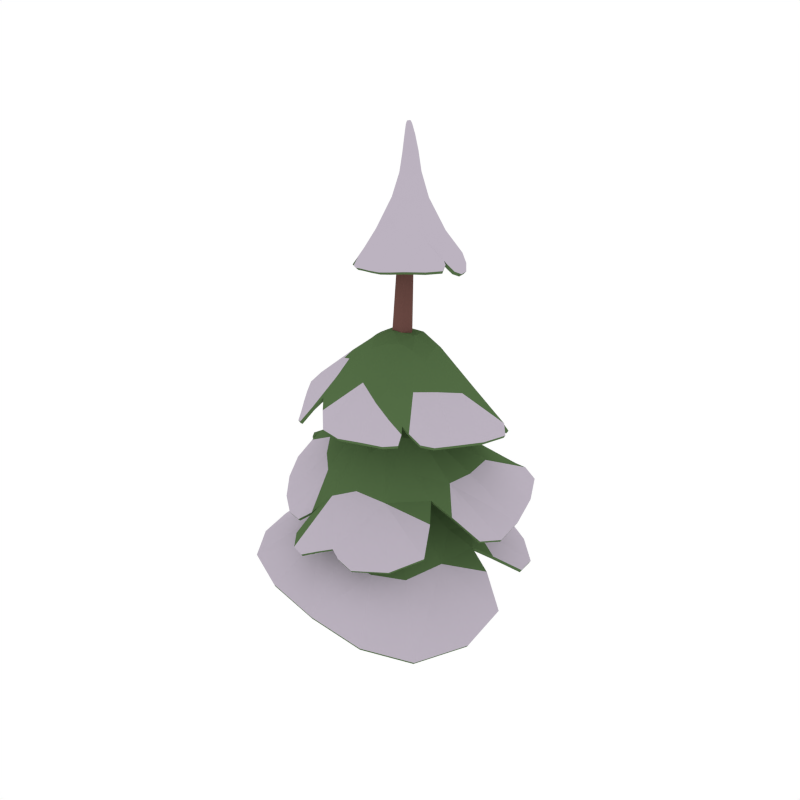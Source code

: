 # Source: PineTree_Snow_2.blend  (saved by Blender 2.79.0; exported with 4.5.12 LTS)
import bpy
from mathutils import Matrix  # noqa: F401  (used for matrix-valued properties, if any)

bpy.ops.wm.read_factory_settings(use_empty=True)
scene = bpy.context.scene
scene.name = 'Scene'

# ---- collections
col_collection_1 = bpy.data.collections.new('Collection 1'); scene.collection.children.link(col_collection_1)

# ---- materials (node trees are filled in below, after node groups)
mat_wood = bpy.data.materials.new('Wood')
mat_wood.alpha_threshold = 0.0
mat_wood.diffuse_color = (0.1529, 0.07036, 0.05951, 1.0)
mat_wood.roughness = 0.5
mat_green = bpy.data.materials.new('Green')
mat_green.alpha_threshold = 0.0
mat_green.diffuse_color = (0.08744, 0.1523, 0.05986, 1.0)
mat_green.roughness = 0.5
mat_snow = bpy.data.materials.new('Snow')
mat_snow.alpha_threshold = 0.0
mat_snow.diffuse_color = (0.5029, 0.4508, 0.5271, 1.0)
mat_snow.roughness = 0.5

# ---- material node trees

# ---- world
world_world = bpy.data.worlds.new('World'); scene.world = world_world
world_world.color = (1.0, 1.0, 1.0)
world_world.use_sun_shadow = False
world_world.sun_shadow_jitter_overblur = 0.0
world_world.cycles.sampling_method = 'NONE'
world_world.cycles.sample_map_resolution = 256

# ---- meshes
me_cylinder_079 = bpy.data.meshes.new('Cylinder.079')
me_cylinder_079.from_pydata([(-0.1987, 0.0005223, -0.01642), (-0.09858, 0.207, -0.01642), (0.1291, 0.2258, -0.01642), (0.2571, 0.03827, -0.01642), (0.158, -0.1681, -0.01642), (-0.06937, -0.1869, -0.01642), (-0.1898, -0.02885, 0.8169), (-0.06423, -0.03033, 1.332), (-0.1347, -0.005009, 1.887), (-0.17, 0.1632, 3.105), (-0.152, 0.206, 3.112), (-0.1028, 0.07218, 1.899), (-0.02772, 0.05821, 1.345), (-0.1421, 0.07919, 0.8341), (-0.1068, 0.2114, 3.123), (-0.02131, 0.08184, 1.918), (0.06611, 0.0693, 1.365), (-0.01986, 0.08934, 0.8311), (-0.07942, 0.1739, 3.127), (0.0286, 0.01448, 1.924), (0.1234, -0.008149, 1.373), (0.04969, -0.01128, 0.8337), (-0.09721, 0.1311, 3.119), (-0.003118, -0.06271, 1.912), (0.08693, -0.09669, 1.36), (-0.0023, -0.12, 0.826), (-0.1423, 0.1257, 3.108), (-0.08451, -0.0724, 1.892), (-0.006903, -0.1078, 1.339), (-0.1216, -0.1275, 0.8172), (-0.08565, 0.1255, 0.4869), (0.05934, 0.1375, 0.4861), (0.141, 0.01813, 0.4868), (0.07821, -0.1127, 0.4849), (-0.06586, -0.1241, 0.4827), (-0.1479, -0.005241, 0.4826), (-0.1605, 0.02258, 1.18), (0.1969, -0.5832, 0.8548), (-0.2461, -0.5958, 0.9426), (0.0552, 0.5874, 0.8433), (0.03382, 0.03868, 1.18), (0.05181, -0.1787, 1.183), (0.4626, -0.1943, 0.8464), (-0.6034, 0.1438, 0.8567), (-0.1515, -0.1801, 1.183), (0.3953, 0.2546, 0.8783), (-0.2916, 0.5542, 0.8135), (-0.5857, -0.2674, 0.9217), (-0.4674, -0.3627, 1.854), (0.01463, 0.1572, 2.237), (-0.3917, -0.1484, 2.042), (-0.4075, 0.097, 2.05), (0.4227, 0.03166, 1.98), (0.05034, 0.03186, 2.262), (-0.08344, -0.02333, 2.276), (0.0416, 0.4099, 1.916), (-0.1197, 0.1264, 2.246), (0.2598, -0.246, 2.041), (0.3563, 0.2499, 1.912), (-0.2315, 0.3574, 1.981), (-0.3032, -0.3136, 2.001), (-0.05765, -0.3447, 2.044), (-0.1377, 0.034, 2.265), (0.2398, -0.451, 1.928), (-0.009874, 0.08019, 1.734), (-0.2602, -0.4684, 1.404), (0.4261, 0.306, 1.385), (0.09561, -0.04532, 1.715), (-0.0252, -0.1794, 1.726), (-0.2306, 0.4195, 1.411), (-0.144, -0.02613, 1.748), (0.4361, -0.09198, 1.396), (0.1977, 0.4911, 1.37), (-0.4863, 0.1193, 1.462), (-0.1273, -0.5767, 1.311), (0.1979, -0.4465, 1.325), (-0.1159, -0.142, 1.74), (-0.1278, 0.2517, 3.239), (-0.3216, 0.1843, 2.874), (-0.2588, 0.3035, 2.906), (0.1142, 0.02706, 2.909), (-0.05924, 0.2018, 3.237), (-0.08055, 0.2372, 3.24), (0.05232, 0.3175, 2.872), (-0.1081, 0.1323, 3.228), (-0.05111, -0.04144, 2.947), (0.1526, 0.1494, 2.881), (-0.09557, 0.3734, 2.886), (-0.33, 0.07773, 2.826), (-0.2371, -0.006302, 2.884), (-0.06931, 0.1581, 3.233), (-0.116, -0.1469, 2.824), (-0.1144, 0.1552, 3.446), (-0.1502, 0.1999, 3.463), (-0.1425, 0.1589, 3.446), (-0.1575, 0.1706, 3.451), (-0.1289, 0.2099, 3.467), (-0.1733, 0.2336, 3.235), (-0.1936, 0.1722, 3.228), (-0.1651, 0.1447, 3.227), (-0.193, 0.201, 3.231), (-0.1049, 0.1655, 3.548), (-0.1082, 0.1513, 3.547), (-0.1241, 0.1531, 3.546), (-0.1195, 0.1697, 3.547), (-0.1262, 0.1617, 3.546), (-0.1054, 0.2049, 3.466), (-0.09662, 0.1686, 3.451), (-0.1584, 0.184, 3.456), (-0.09356, 0.1893, 3.46), (-0.4601, -0.2327, 1.473), (0.3492, -0.8699, 0.5246), (0.6495, 0.5841, 0.5315), (-0.5123, 0.8551, 0.4863), (-0.8599, -0.4979, 0.6888), (0.08446, -0.3387, 1.102), (0.1772, 0.09472, 1.105), (-0.1888, 0.2044, 1.088), (-0.3071, -0.1911, 1.118), (-0.4633, 0.375, 0.8227), (0.2724, 0.43, 0.8661), (0.3714, -0.4471, 0.817), (-0.4443, -0.4811, 0.9456), (-0.3587, -0.9066, 0.7006), (0.1944, 0.9202, 0.5609), (-0.1661, -0.3364, 1.124), (0.02653, 0.2257, 1.095), (-0.02199, -0.6251, 0.9125), (-0.1127, 0.5265, 0.8931), (-0.05354, -0.1905, 1.183), (0.7966, -0.3394, 0.4487), (-0.9011, 0.3609, 0.5289), (0.209, -0.1711, 1.099), (-0.3154, 0.04692, 1.099), (-0.06776, 0.03258, 1.18), (0.05094, -0.06546, 1.182), (0.3585, 0.008215, 0.9686), (-0.5463, -0.05565, 0.9563), (-0.1627, -0.07697, 1.182), (0.6543, 0.04312, 0.7417), (0.5797, 0.2206, 0.7336), (-0.1393, 0.9571, 0.6476), (-0.2075, 0.9123, 0.6341), (-0.8899, -0.003956, 0.7408), (-0.852, -0.1003, 0.7544), (-0.5047, -0.417, 1.795), (-0.42, -0.5575, 1.745), (0.5299, -0.3771, 1.809), (0.5319, 0.3789, 1.612), (-0.4187, 0.4702, 1.763), (-0.1736, -0.1091, 2.21), (0.1109, -0.07208, 2.214), (0.1333, 0.1835, 2.154), (-0.1464, 0.2163, 2.173), (0.2144, 0.3416, 1.901), (0.3493, -0.1314, 2.026), (-0.1946, -0.2872, 2.077), (-0.3564, 0.2418, 2.024), (-0.6276, 0.09231, 1.848), (0.6655, -0.06398, 1.763), (-0.2255, 0.1067, 2.2), (0.1751, 0.04621, 2.188), (-0.4107, -0.04407, 2.057), (0.3601, 0.1422, 2.0), (-0.1253, 0.07108, 2.257), (-0.01307, -0.6305, 1.788), (0.1513, 0.5788, 1.608), (-0.06691, -0.1297, 2.223), (0.0117, 0.2486, 2.151), (0.03322, 0.09768, 2.249), (-0.01477, 0.003662, 2.269), (0.07497, -0.2269, 2.127), (-0.08523, 0.3637, 2.008), (-0.0522, 0.1464, 2.24), (0.114, -0.4218, 1.988), (0.3428, -0.4561, 1.867), (0.6466, 0.1736, 1.788), (0.6079, 0.2105, 1.769), (-0.09293, 0.5603, 1.789), (-0.1525, 0.5255, 1.807), (-0.3314, -0.5175, 1.851), (-0.2261, -0.02293, 2.212), (-0.2465, -0.513, 1.856), (-0.5953, -0.2553, 1.848), (-0.4512, -0.2766, 1.923), (-0.1071, 0.017, 2.268), (-0.3142, -0.1845, 2.073), (-0.4049, -0.3558, 1.898), (0.2969, -0.5781, 1.82), (-0.2227, -0.8402, 1.019), (0.7919, -0.01122, 1.08), (0.2154, 0.8187, 1.064), (-0.7704, 0.1603, 1.218), (-0.08324, -0.3125, 1.625), (0.2079, -0.09236, 1.63), (0.07761, 0.204, 1.639), (-0.2451, 0.04791, 1.68), (-0.008196, 0.4805, 1.385), (0.4669, 0.08039, 1.399), (0.01365, -0.5032, 1.366), (-0.7437, -0.09509, 1.349), (-0.6361, -0.4539, 1.204), (0.6963, 0.4571, 1.117), (-0.2545, -0.1098, 1.682), (0.2061, 0.07578, 1.63), (-0.3548, -0.3785, 1.451), (0.2924, 0.3647, 1.436), (-0.1214, -0.09277, 1.742), (0.3994, -0.6487, 1.0), (-0.3092, 0.7275, 1.098), (0.05543, -0.2708, 1.621), (-0.09061, 0.1924, 1.658), (0.04206, 0.02143, 1.725), (0.03751, -0.1121, 1.72), (0.2597, -0.2326, 1.46), (-0.3159, 0.2561, 1.499), (-0.07898, 0.03251, 1.741), (0.4801, -0.3444, 1.233), (0.5338, -0.1905, 1.23), (0.5073, 0.6672, 1.196), (0.439, 0.678, 1.185), (-0.5094, 0.4863, 1.271), (-0.5401, 0.4039, 1.28), (-0.05688, -0.8026, 1.037), (-0.1739, -0.2498, 1.658), (0.0891, -0.7664, 1.024), (-0.4002, -0.6929, 1.135), (-0.2401, -0.6531, 1.178), (-0.07274, -0.1454, 1.734), (-0.1725, -0.4589, 1.429), (-0.2349, -0.6807, 1.164), (-0.4261, 0.004441, 2.634), (0.03821, -0.2, 2.742), (0.2986, 0.1602, 2.69), (-0.1302, 0.4838, 2.714), (-0.2331, 0.1412, 3.063), (-0.08872, 0.07167, 3.1), (0.008613, 0.1816, 3.082), (-0.1126, 0.286, 3.077), (0.1142, 0.2344, 2.878), (0.02787, -0.02435, 2.932), (-0.2863, 0.0545, 2.88), (-0.1909, 0.3562, 2.902), (-0.3441, 0.3686, 2.72), (0.219, -0.08766, 2.753), (-0.1948, 0.2535, 3.081), (-0.01173, 0.1112, 3.091), (-0.3017, 0.2385, 2.897), (0.1152, 0.09711, 2.928), (-0.06476, 0.2206, 3.239), (-0.2866, -0.1393, 2.678), (0.18, 0.3666, 2.675), (-0.1856, 0.09388, 3.081), (-0.03407, 0.257, 3.076), (-0.1028, 0.2487, 3.24), (-0.1365, 0.1344, 3.227), (-0.1397, 0.01162, 2.991), (-0.02832, 0.3327, 2.917), (-0.08423, 0.1398, 3.23), (-0.167, -0.09384, 2.864), (-0.08417, -0.1024, 2.88), (0.2766, 0.02864, 2.781), (0.271, 0.05752, 2.771), (0.04482, 0.4289, 2.757), (0.005431, 0.4302, 2.76), (-0.3992, -0.01481, 2.665), (-0.2294, 0.1944, 3.074), (-0.3835, -0.02639, 2.671), (-0.4295, 0.1967, 2.699), (-0.3894, 0.1401, 2.732), (-0.06157, 0.181, 3.235), (-0.3003, 0.1432, 2.895), (-0.3863, 0.09052, 2.714), (-0.1059, -0.2188, 2.724), (-0.1791, 0.1791, 3.348), (-0.1148, 0.1552, 3.341), (-0.08271, 0.2058, 3.359), (-0.1351, 0.2374, 3.37), (-0.1675, 0.2228, 3.364), (-0.08784, 0.1749, 3.348), (-0.1282, 0.1551, 3.445), (-0.157, 0.1613, 3.342), (-0.1, 0.2295, 3.368), (-0.1579, 0.177, 3.453), (-0.1535, 0.1646, 3.448), (-0.1167, 0.2094, 3.467), (-0.1801, 0.1992, 3.355), (-0.1406, 0.2066, 3.466), (-0.1523, 0.2466, 3.237), (-0.1879, 0.217, 3.233), (-0.1866, 0.1587, 3.227), (-0.1933, 0.1859, 3.229), (-0.1366, 0.1581, 3.522), (-0.1108, 0.1485, 3.522), (-0.09865, 0.17, 3.526), (-0.12, 0.1828, 3.527), (-0.1311, 0.1779, 3.525), (-0.1015, 0.1554, 3.524), (-0.123, 0.1646, 3.546), (-0.1291, 0.1515, 3.521), (-0.1044, 0.1786, 3.528), (-0.1063, 0.1587, 3.548), (-0.116, 0.1521, 3.547), (-0.1119, 0.168, 3.548), (-0.1373, 0.1675, 3.523), (-0.1242, 0.1584, 3.546), (-0.1566, 0.1916, 3.459), (-0.1031, 0.1595, 3.448), (-0.09702, 0.1978, 3.463), (-0.09382, 0.1795, 3.456), (0.2163, -0.3362, 2.011), (0.3732, -0.424, 1.869), (-0.4442, -0.05091, 1.536), (-0.6927, -0.168, 1.34), (0.6278, -0.6754, 0.4344), (0.4797, 0.7491, 0.555), (-0.6712, -0.7608, 0.7144), (-0.7231, 0.6569, 0.4745), (-0.2986, -0.3324, 1.078), (0.2165, -0.3191, 1.021), (0.1578, 0.2357, 1.04), (-0.3128, 0.1983, 1.021), (0.005523, -0.9411, 0.6398), (-0.06049, 1.016, 0.5811), (-0.04364, -0.3585, 1.117), (-0.08409, 0.2082, 1.108), (0.8181, -0.04044, 0.5552), (-0.9791, 0.0973, 0.6256), (0.1845, -0.04003, 1.128), (-0.3088, -0.07039, 1.125), (-0.05912, -0.07535, 1.182), (0.5074, 0.07541, 0.8529), (0.6881, 0.4122, 0.5658), (-0.1517, 0.8774, 0.689), (-0.3225, 0.9441, 0.5456), (-0.9213, -0.2378, 0.6825), (-0.7941, -0.03808, 0.8065), (-0.3797, -0.5798, 1.761), (0.5954, -0.2653, 1.8), (-0.5704, 0.3177, 1.815), (0.3724, 0.4903, 1.58), (-0.2394, 0.1865, 2.145), (-0.144, -0.158, 2.191), (0.2009, -0.04961, 2.158), (0.1139, 0.2531, 2.085), (-0.6245, -0.1255, 1.86), (0.6969, 0.1185, 1.743), (-0.2324, 0.03205, 2.21), (0.1491, 0.1186, 2.184), (0.1649, -0.626, 1.823), (-0.0357, 0.6126, 1.682), (0.01847, -0.08816, 2.24), (-0.06606, 0.2338, 2.176), (-0.04674, 0.0724, 2.255), (0.131, -0.322, 2.054), (0.363, -0.5127, 1.822), (0.5913, 0.1785, 1.822), (0.6152, 0.2753, 1.682), (-0.2527, 0.542, 1.743), (-0.104, 0.5039, 1.855), (-0.2839, -0.464, 1.915), (-0.1719, -0.5924, 1.779), (-0.1903, -0.05217, 2.223), (-0.5516, -0.3386, 1.822), (-0.391, -0.2714, 1.964), (-0.4592, -0.4901, 1.768), (-0.1481, -0.8538, 1.001), (0.7786, 0.1881, 1.105), (-0.815, -0.04109, 1.267), (-0.02948, 0.814, 1.054), (-0.2983, -0.03465, 1.656), (-0.01134, -0.3493, 1.565), (0.2851, 0.009621, 1.571), (-0.004673, 0.2797, 1.579), (-0.5096, -0.6102, 1.174), (0.5906, 0.6615, 1.14), (-0.2144, -0.1948, 1.673), (0.1378, 0.1365, 1.649), (0.5514, -0.4901, 1.085), (-0.5078, 0.6035, 1.176), (0.123, -0.1759, 1.65), (-0.1617, 0.1235, 1.685), (-0.03419, -0.04982, 1.732), (0.402, -0.2364, 1.322), (0.7167, -0.1383, 1.102), (0.4542, 0.623, 1.23), (0.385, 0.7655, 1.113), (-0.6615, 0.3587, 1.218), (-0.4686, 0.4088, 1.324), (0.02935, -0.7517, 1.066), (0.1899, -0.7607, 0.9794), (-0.123, -0.262, 1.659), (-0.3098, -0.7059, 1.124), (-0.2091, -0.6171, 1.218), (-0.259, -0.7772, 1.078), (-0.4193, -0.02073, 2.635), (0.1191, -0.1627, 2.753), (-0.2494, 0.4571, 2.721), (0.2597, 0.2599, 2.669), (-0.1585, 0.2778, 3.08), (-0.2165, 0.1228, 3.078), (-0.04736, 0.08196, 3.097), (-0.005177, 0.2203, 3.079), (-0.4067, 0.2658, 2.712), (0.2881, -0.0116, 2.756), (-0.2192, 0.2225, 3.079), (-0.00364, 0.1495, 3.095), (-0.1874, -0.1991, 2.712), (0.09621, 0.4373, 2.705), (-0.1362, 0.08787, 3.11), (-0.07365, 0.2721, 3.086), (-0.1367, 0.1629, 3.522), (-0.1288, -0.06044, 2.921), (-0.03352, -0.2139, 2.729), (0.2493, 0.04703, 2.796), (0.301, 0.08647, 2.728), (-0.03057, 0.4682, 2.719), (0.01737, 0.4052, 2.788), (-0.3819, -0.006966, 2.689), (-0.3649, -0.07114, 2.654), (-0.2249, 0.1702, 3.08), (-0.421, 0.1564, 2.699), (-0.3671, 0.1256, 2.752), (-0.4162, 0.04632, 2.661), (-0.1796, 0.1887, 3.351), (-0.1733, 0.1701, 3.345), (-0.1356, 0.1554, 3.34), (-0.09778, 0.1615, 3.343), (-0.08335, 0.1912, 3.354), (-0.08768, 0.2186, 3.364), (-0.1168, 0.2364, 3.37), (-0.1528, 0.2327, 3.368), (-0.1772, 0.2106, 3.359), (-0.1392, 0.1571, 3.502), (-0.1199, 0.1489, 3.521), (-0.1047, 0.1532, 3.503), (-0.09934, 0.163, 3.525), (-0.09961, 0.1806, 3.511), (-0.1118, 0.1819, 3.528), (-0.1298, 0.1878, 3.511), (-0.1354, 0.1723, 3.524), (-0.1154, 0.1605, 3.547), (0.3188, -0.422, 1.901), (0.4591, -0.4223, 1.822), (-0.7177, -0.2858, 1.251), (-0.6663, -0.1035, 1.397), (-0.1565, 0.01855, 1.156), (0.1895, -0.5736, 0.8348), (-0.2441, -0.5863, 0.9206), (0.05191, 0.5781, 0.8212), (0.03089, 0.03446, 1.156), (0.04739, -0.1754, 1.159), (0.4509, -0.1904, 0.8265), (-0.5945, 0.1377, 0.8354), (-0.1484, -0.1774, 1.158), (0.3854, 0.2491, 0.8574), (-0.2848, 0.5457, 0.7921), (-0.5765, -0.265, 0.8995), (-0.4596, -0.3539, 1.834), (0.01095, 0.1486, 2.215), (-0.3823, -0.1426, 2.021), (-0.3963, 0.09342, 2.03), (0.4118, 0.03057, 1.959), (0.04494, 0.03125, 2.238), (-0.08143, -0.01996, 2.251), (0.03667, 0.3958, 1.899), (-0.1155, 0.1199, 2.222), (0.2523, -0.239, 2.019), (0.3482, 0.2379, 1.894), (-0.2264, 0.3445, 1.962), (-0.2946, -0.3055, 1.98), (-0.05694, -0.3336, 2.023), (-0.1329, 0.03326, 2.24), (0.2338, -0.4423, 1.907), (-0.01155, 0.07413, 1.71), (-0.2574, -0.4556, 1.385), (0.4164, 0.3013, 1.363), (0.08856, -0.04492, 1.691), (-0.02809, -0.172, 1.703), (-0.227, 0.4082, 1.39), (-0.1394, -0.02673, 1.723), (0.4243, -0.08643, 1.377), (0.196, 0.4799, 1.349), (-0.4767, 0.1137, 1.44), (-0.1258, -0.5637, 1.292), (0.1905, -0.4351, 1.306), (-0.114, -0.1368, 1.715), (-0.1272, 0.232, 3.234), (-0.3052, 0.1859, 2.859), (-0.2464, 0.2924, 2.892), (0.1036, 0.03374, 2.889), (-0.07789, 0.2002, 3.228), (-0.092, 0.2216, 3.233), (0.04204, 0.3054, 2.857), (-0.1096, 0.1507, 3.219), (-0.05232, -0.02775, 2.928), (0.1386, 0.1452, 2.864), (-0.09731, 0.3572, 2.871), (-0.3137, 0.08116, 2.812), (-0.226, 0.004884, 2.868), (-0.0851, 0.1674, 3.223), (-0.1131, -0.1327, 2.807), (-0.118, 0.1748, 3.447), (-0.1367, 0.1878, 3.452), (-0.1352, 0.1775, 3.447), (-0.1394, 0.1777, 3.445), (-0.1265, 0.192, 3.456), (-0.1601, 0.219, 3.23), (-0.1747, 0.1768, 3.222), (-0.1565, 0.1616, 3.219), (-0.1735, 0.1987, 3.226), (-0.1169, 0.1591, 3.53), (-0.1175, 0.1659, 3.535), (-0.1128, 0.1645, 3.531), (-0.1136, 0.1594, 3.526), (-0.1138, 0.1613, 3.526), (-0.116, 0.1894, 3.457), (-0.1146, 0.1774, 3.451), (-0.1394, 0.1839, 3.448), (-0.1132, 0.1868, 3.456), (-0.4507, -0.2263, 1.452), (0.3413, -0.8602, 0.505), (0.6397, 0.5779, 0.5108), (-0.5043, 0.8467, 0.4656), (-0.8507, -0.4949, 0.6667), (0.07839, -0.3309, 1.08), (0.1693, 0.08972, 1.082), (-0.1836, 0.1965, 1.065), (-0.2996, -0.1886, 1.094), (-0.455, 0.3671, 0.8019), (0.2654, 0.4218, 0.8448), (0.3608, -0.44, 0.7977), (-0.4378, -0.4748, 0.9232), (-0.3571, -0.8967, 0.6788), (0.1894, 0.9107, 0.5395), (-0.1634, -0.3292, 1.101), (0.02383, 0.2174, 1.072), (-0.02486, -0.6146, 0.8914), (-0.1105, 0.5176, 0.8706), (-0.05388, -0.1876, 1.158), (0.7847, -0.3341, 0.4296), (-0.8922, 0.3534, 0.5082), (0.1991, -0.1678, 1.078), (-0.3073, 0.04203, 1.077), (-0.06728, 0.02898, 1.155), (0.04756, -0.06607, 1.157), (0.3474, 0.006996, 0.9476), (-0.537, -0.05734, 0.934), (-0.1595, -0.0775, 1.157), (0.643, 0.04643, 0.7213), (0.5693, 0.2158, 0.7128), (-0.142, 0.9481, 0.6252), (-0.2007, 0.9041, 0.6127), (-0.8814, -0.01005, 0.7192), (-0.8424, -0.09878, 0.7323), (-0.4971, -0.4081, 1.774), (-0.4103, -0.5494, 1.726), (0.5215, -0.3707, 1.788), (0.5242, 0.3656, 1.596), (-0.4129, 0.4575, 1.745), (-0.1672, -0.1023, 2.188), (0.1038, -0.06722, 2.191), (0.1255, 0.1731, 2.135), (-0.1416, 0.2051, 2.153), (0.2074, 0.3279, 1.885), (0.339, -0.1283, 2.004), (-0.1904, -0.277, 2.056), (-0.3474, 0.2329, 2.004), (-0.6161, 0.0892, 1.828), (0.6542, -0.06317, 1.742), (-0.2164, 0.1017, 2.178), (0.1654, 0.04469, 2.166), (-0.3995, -0.04313, 2.036), (0.3504, 0.135, 1.979), (-0.1215, 0.06796, 2.232), (-0.011, -0.6188, 1.768), (0.1448, 0.5647, 1.592), (-0.06655, -0.1209, 2.2), (0.008, 0.2354, 2.133), (0.02929, 0.09314, 2.225), (-0.0164, 0.004348, 2.244), (0.07161, -0.2178, 2.105), (-0.08493, 0.3498, 1.99), (-0.05187, 0.1392, 2.217), (0.1121, -0.4118, 1.967), (0.3353, -0.4483, 1.846), (0.636, 0.1718, 1.767), (0.6002, 0.1983, 1.752), (-0.09792, 0.5466, 1.771), (-0.1485, 0.5121, 1.789), (-0.3222, -0.5095, 1.831), (-0.2176, -0.0203, 2.189), (-0.2448, -0.5009, 1.836), (-0.5859, -0.2494, 1.827), (-0.4432, -0.2682, 1.902), (-0.1041, 0.017, 2.243), (-0.3054, -0.1771, 2.052), (-0.3965, -0.3473, 1.878), (0.2912, -0.5693, 1.799), (-0.2214, -0.8276, 0.9991), (0.7801, -0.007316, 1.06), (0.2153, 0.8067, 1.043), (-0.7603, 0.1544, 1.198), (-0.08324, -0.3005, 1.605), (0.1972, -0.08825, 1.609), (0.0743, 0.1944, 1.617), (-0.2366, 0.04336, 1.658), (-0.007413, 0.4683, 1.365), (0.4551, 0.07985, 1.378), (0.009074, -0.4899, 1.348), (-0.734, -0.09968, 1.328), (-0.6271, -0.4457, 1.184), (0.6855, 0.4534, 1.096), (-0.2456, -0.1065, 1.66), (0.1967, 0.07239, 1.608), (-0.3475, -0.3687, 1.431), (0.2866, 0.3564, 1.414), (-0.1192, -0.0902, 1.717), (0.3931, -0.637, 0.9816), (-0.3067, 0.7155, 1.077), (0.04835, -0.2601, 1.602), (-0.08822, 0.182, 1.636), (0.0376, 0.01925, 1.7), (0.03256, -0.1087, 1.696), (0.2493, -0.2236, 1.442), (-0.3087, 0.2474, 1.478), (-0.07815, 0.02932, 1.716), (0.4722, -0.3348, 1.213), (0.5226, -0.1831, 1.212), (0.4987, 0.6617, 1.174), (0.4376, 0.6671, 1.164), (-0.5052, 0.4759, 1.25), (-0.531, 0.3974, 1.259), (-0.05929, -0.7893, 1.019), (-0.1697, -0.24, 1.636), (0.08325, -0.7537, 1.006), (-0.398, -0.6802, 1.116), (-0.2399, -0.6392, 1.16), (-0.07308, -0.1405, 1.709), (-0.1687, -0.4459, 1.411), (-0.229, -0.6691, 1.145), (-0.4102, 0.007264, 2.619), (0.03522, -0.1867, 2.723), (0.2852, 0.1541, 2.673), (-0.1305, 0.4682, 2.698), (-0.2153, 0.145, 3.053), (-0.08929, 0.08768, 3.085), (-0.007793, 0.1793, 3.068), (-0.1137, 0.2675, 3.067), (0.1007, 0.2259, 2.862), (0.02104, -0.01276, 2.913), (-0.2725, 0.06332, 2.866), (-0.1846, 0.341, 2.887), (-0.3318, 0.3584, 2.705), (0.2102, -0.079, 2.733), (-0.1819, 0.2401, 3.071), (-0.02501, 0.1191, 3.075), (-0.2861, 0.2325, 2.883), (0.102, 0.09809, 2.91), (-0.08123, 0.2109, 3.231), (-0.275, -0.1286, 2.663), (0.1683, 0.3567, 2.659), (-0.1758, 0.1082, 3.068), (-0.04508, 0.2426, 3.066), (-0.1086, 0.2299, 3.234), (-0.1324, 0.1527, 3.219), (-0.1342, 0.02503, 2.974), (-0.03438, 0.3176, 2.903), (-0.09387, 0.1552, 3.22), (-0.1595, -0.08124, 2.847), (-0.08351, -0.08878, 2.862), (0.2662, 0.03336, 2.761), (0.2578, 0.05388, 2.752), (0.03595, 0.417, 2.739), (0.001815, 0.415, 2.744), (-0.3846, -0.008699, 2.649), (-0.211, 0.1932, 3.064), (-0.3709, -0.01682, 2.656), (-0.4137, 0.1979, 2.683), (-0.374, 0.1455, 2.717), (-0.07958, 0.1853, 3.226), (-0.2832, 0.1454, 2.882), (-0.3694, 0.09089, 2.701), (-0.1033, -0.2042, 2.707), (-0.1605, 0.1854, 3.343), (-0.1178, 0.1748, 3.338), (-0.1022, 0.2037, 3.355), (-0.1332, 0.218, 3.364), (-0.1538, 0.2089, 3.358), (-0.1052, 0.1843, 3.344), (-0.1256, 0.1749, 3.446), (-0.1493, 0.1796, 3.339), (-0.1111, 0.2134, 3.362), (-0.1389, 0.1797, 3.446), (-0.1404, 0.1796, 3.446), (-0.1209, 0.1915, 3.457), (-0.1606, 0.1979, 3.35), (-0.1319, 0.1908, 3.454), (-0.1447, 0.2284, 3.232), (-0.1705, 0.2079, 3.228), (-0.1725, 0.1717, 3.22), (-0.1737, 0.186, 3.224), (-0.1194, 0.166, 3.513), (-0.1154, 0.168, 3.522), (-0.1178, 0.167, 3.52), (-0.1172, 0.1667, 3.513), (-0.1191, 0.1665, 3.511), (-0.1187, 0.1655, 3.522), (-0.1146, 0.1606, 3.524), (-0.121, 0.1697, 3.519), (-0.1153, 0.1646, 3.516), (-0.1171, 0.1619, 3.527), (-0.113, 0.165, 3.528), (-0.1129, 0.1599, 3.524), (-0.1196, 0.1672, 3.511), (-0.1137, 0.1607, 3.525), (-0.1394, 0.1851, 3.449), (-0.1153, 0.1754, 3.449), (-0.1134, 0.1875, 3.456), (-0.1135, 0.183, 3.454), (0.2098, -0.3282, 1.989), (0.3657, -0.4161, 1.848), (-0.4341, -0.05057, 1.514), (-0.6838, -0.1616, 1.319), (0.6169, -0.668, 0.4154), (0.4726, 0.7408, 0.5338), (-0.6649, -0.7543, 0.692), (-0.7146, 0.6489, 0.4539), (-0.2922, -0.3268, 1.055), (0.2068, -0.3124, 1.001), (0.1516, 0.2278, 1.018), (-0.305, 0.1909, 0.9996), (0.002068, -0.9302, 0.6191), (-0.06501, 1.007, 0.5596), (-0.04514, -0.3504, 1.094), (-0.08272, 0.2001, 1.085), (0.8061, -0.03576, 0.5359), (-0.9702, 0.08992, 0.6048), (0.1752, -0.04101, 1.106), (-0.3006, -0.07147, 1.102), (-0.05908, -0.07575, 1.156), (0.4971, 0.07411, 0.8313), (0.6773, 0.4071, 0.5455), (-0.1492, 0.869, 0.6662), (-0.3146, 0.9357, 0.5249), (-0.9114, -0.2359, 0.6607), (-0.7854, -0.03994, 0.7839), (-0.369, -0.5722, 1.742), (0.5851, -0.2623, 1.779), (-0.5612, 0.3091, 1.795), (0.3653, 0.4765, 1.564), (-0.2312, 0.1776, 2.125), (-0.1401, -0.1488, 2.169), (0.1912, -0.047, 2.137), (0.1072, 0.24, 2.067), (-0.6132, -0.1241, 1.839), (0.6855, 0.1188, 1.723), (-0.2229, 0.03091, 2.187), (0.1402, 0.1123, 2.163), (0.1637, -0.6154, 1.801), (-0.04206, 0.5985, 1.666), (0.01519, -0.08089, 2.217), (-0.06529, 0.2211, 2.156), (-0.04699, 0.06904, 2.23), (0.1273, -0.3133, 2.032), (0.3554, -0.5049, 1.8), (0.5824, 0.1709, 1.801), (0.6075, 0.2622, 1.666), (-0.2481, 0.5284, 1.726), (-0.104, 0.4905, 1.836), (-0.2797, -0.4537, 1.894), (-0.1694, -0.5803, 1.759), (-0.1828, -0.04705, 2.201), (-0.5438, -0.3301, 1.801), (-0.3824, -0.2633, 1.944), (-0.4511, -0.4812, 1.748), (-0.1498, -0.8406, 0.9819), (0.767, 0.1873, 1.085), (-0.8047, -0.04674, 1.246), (-0.0284, 0.8017, 1.034), (-0.288, -0.03505, 1.635), (-0.01567, -0.3364, 1.547), (0.2737, 0.009339, 1.55), (-0.004602, 0.268, 1.558), (-0.5028, -0.6, 1.154), (0.5803, 0.6571, 1.119), (-0.2072, -0.1879, 1.651), (0.131, 0.13, 1.627), (0.5446, -0.4791, 1.066), (-0.5048, 0.5918, 1.156), (0.1137, -0.1679, 1.63), (-0.1561, 0.1154, 1.663), (-0.0363, -0.04938, 1.707), (0.3921, -0.2281, 1.303), (0.7052, -0.1319, 1.083), (0.4495, 0.6148, 1.208), (0.3846, 0.7537, 1.092), (-0.6517, 0.3526, 1.197), (-0.4617, 0.4007, 1.303), (0.02477, -0.7386, 1.047), (0.1842, -0.7481, 0.9613), (-0.1205, -0.251, 1.639), (-0.3101, -0.6923, 1.105), (-0.205, -0.604, 1.199), (-0.2547, -0.7657, 1.058), (-0.4044, -0.01553, 2.619), (0.1127, -0.1516, 2.734), (-0.243, 0.4429, 2.705), (0.2468, 0.2517, 2.653), (-0.1517, 0.2606, 3.07), (-0.2024, 0.1335, 3.067), (-0.05523, 0.09525, 3.081), (-0.02023, 0.2113, 3.067), (-0.3916, 0.2604, 2.697), (0.2788, -0.00399, 2.736), (-0.2025, 0.2145, 3.069), (-0.01929, 0.1526, 3.08), (-0.1791, -0.1862, 2.696), (0.08524, 0.4268, 2.689), (-0.1309, 0.1039, 3.096), (-0.08005, 0.2548, 3.076), (-0.1188, 0.1661, 3.512), (-0.1241, -0.04803, 2.902), (-0.03454, -0.1996, 2.711), (0.2372, 0.04681, 2.776), (0.2876, 0.08136, 2.71), (-0.03327, 0.4527, 2.704), (0.01179, 0.3912, 2.772), (-0.3683, 0.001163, 2.673), (-0.3525, -0.06124, 2.639), (-0.2064, 0.1707, 3.07), (-0.4057, 0.1615, 2.683), (-0.3506, 0.1287, 2.738), (-0.3995, 0.04671, 2.647), (-0.16, 0.1903, 3.347), (-0.1598, 0.1845, 3.341), (-0.1325, 0.175, 3.338), (-0.1092, 0.1776, 3.34), (-0.1026, 0.1952, 3.35), (-0.1043, 0.2084, 3.358), (-0.1216, 0.2176, 3.364), (-0.1444, 0.2152, 3.362), (-0.1594, 0.2025, 3.354), (-0.1261, 0.1721, 3.499), (-0.117, 0.1687, 3.52), (-0.1169, 0.169, 3.505), (-0.1186, 0.167, 3.521), (-0.1158, 0.1707, 3.503), (-0.1157, 0.1657, 3.514), (-0.1215, 0.1731, 3.497), (-0.1202, 0.1653, 3.51), (-0.1137, 0.161, 3.522), (0.3113, -0.4141, 1.88), (0.4517, -0.4144, 1.801), (-0.7084, -0.2781, 1.231), (-0.6573, -0.1027, 1.375)], [], [(0, 1, 2, 3, 4, 5), (34, 29, 6, 35), (29, 28, 7, 6), (28, 27, 8, 7), (27, 26, 9, 8), (33, 25, 29, 34), (25, 24, 28, 29), (24, 23, 27, 28), (23, 22, 26, 27), (32, 21, 25, 33), (21, 20, 24, 25), (20, 19, 23, 24), (19, 18, 22, 23), (31, 17, 21, 32), (17, 16, 20, 21), (16, 15, 19, 20), (15, 14, 18, 19), (30, 13, 17, 31), (13, 12, 16, 17), (12, 11, 15, 16), (11, 10, 14, 15), (35, 6, 13, 30), (6, 7, 12, 13), (7, 8, 11, 12), (8, 9, 10, 11), (26, 22, 18, 14, 10, 9), (0, 35, 30, 1), (1, 30, 31, 2), (2, 31, 32, 3), (3, 32, 33, 4), (4, 33, 34, 5), (5, 34, 35, 0), (36, 138, 330, 134), (36, 134, 325, 117), (36, 117, 321, 133), (36, 133, 329, 138), (37, 127, 322, 111), (37, 111, 314, 121), (37, 121, 319, 115), (37, 115, 324, 127), (38, 122, 316, 123), (38, 123, 322, 127), (38, 127, 324, 125), (38, 125, 318, 122), (39, 120, 315, 124), (39, 124, 323, 141), (39, 141, 333, 128), (39, 128, 325, 126), (39, 126, 320, 120), (40, 135, 328, 116), (40, 116, 320, 126), (40, 126, 325, 134), (40, 134, 330, 135), (41, 115, 319, 132), (41, 132, 328, 135), (41, 135, 330, 129), (41, 129, 324, 115), (42, 121, 314, 130), (42, 130, 326, 139), (42, 139, 331, 136), (42, 136, 328, 132), (42, 132, 319, 121), (43, 119, 317, 131), (43, 131, 327, 143), (43, 143, 336, 137), (43, 137, 329, 133), (43, 133, 321, 119), (44, 125, 324, 129), (44, 129, 330, 138), (44, 138, 329, 118), (44, 118, 318, 125), (45, 136, 331, 140), (45, 140, 332, 112), (45, 112, 315, 120), (45, 120, 320, 116), (45, 116, 328, 136), (46, 128, 333, 142), (46, 142, 334, 113), (46, 113, 317, 119), (46, 119, 321, 117), (46, 117, 325, 128), (47, 137, 336, 144), (47, 144, 335, 114), (47, 114, 316, 122), (47, 122, 318, 118), (47, 118, 329, 137), (48, 184, 363, 145), (48, 145, 365, 187), (48, 187, 364, 184), (49, 173, 353, 169), (49, 169, 348, 152), (49, 152, 344, 168), (49, 168, 352, 173), (50, 162, 345, 183), (50, 183, 363, 184), (50, 184, 364, 186), (50, 186, 362, 181), (50, 181, 347, 162), (51, 157, 339, 158), (51, 158, 345, 162), (51, 162, 347, 160), (51, 160, 341, 157), (52, 155, 338, 159), (52, 159, 346, 176), (52, 176, 356, 163), (52, 163, 348, 161), (52, 161, 343, 155), (53, 170, 351, 151), (53, 151, 343, 161), (53, 161, 348, 169), (53, 169, 353, 170), (54, 150, 342, 167), (54, 167, 351, 170), (54, 170, 353, 185), (54, 185, 362, 150), (55, 154, 340, 166), (55, 166, 350, 178), (55, 178, 359, 172), (55, 172, 352, 168), (55, 168, 344, 154), (56, 160, 347, 164), (56, 164, 353, 173), (56, 173, 352, 153), (56, 153, 341, 160), (57, 171, 354, 310), (57, 310, 442, 311), (57, 311, 443, 147), (57, 147, 338, 155), (57, 155, 343, 151), (57, 151, 351, 171), (58, 163, 356, 177), (58, 177, 357, 148), (58, 148, 340, 154), (58, 154, 344, 152), (58, 152, 348, 163), (59, 172, 359, 179), (59, 179, 358, 149), (59, 149, 339, 157), (59, 157, 341, 153), (59, 153, 352, 172), (60, 150, 362, 186), (60, 186, 364, 187), (60, 187, 365, 146), (60, 146, 337, 180), (60, 180, 360, 156), (60, 156, 342, 150), (61, 156, 360, 182), (61, 182, 361, 165), (61, 165, 349, 174), (61, 174, 354, 171), (61, 171, 351, 167), (61, 167, 342, 156), (62, 181, 362, 185), (62, 185, 353, 164), (62, 164, 347, 181), (63, 310, 354, 174), (63, 174, 349, 188), (63, 188, 355, 175), (63, 175, 442, 310), (64, 216, 382, 212), (64, 212, 377, 195), (64, 195, 373, 211), (64, 211, 381, 216), (65, 205, 374, 226), (65, 226, 392, 227), (65, 227, 393, 229), (65, 229, 391, 224), (65, 224, 376, 205), (66, 198, 367, 202), (66, 202, 375, 219), (66, 219, 385, 206), (66, 206, 377, 204), (66, 204, 372, 198), (67, 213, 380, 194), (67, 194, 372, 204), (67, 204, 377, 212), (67, 212, 382, 213), (68, 193, 371, 210), (68, 210, 380, 213), (68, 213, 382, 228), (68, 228, 391, 193), (69, 197, 369, 209), (69, 209, 379, 221), (69, 221, 388, 215), (69, 215, 381, 211), (69, 211, 373, 197), (70, 203, 376, 207), (70, 207, 382, 216), (70, 216, 381, 196), (70, 196, 370, 203), (71, 214, 383, 218), (71, 218, 384, 190), (71, 190, 367, 198), (71, 198, 372, 194), (71, 194, 380, 214), (72, 206, 385, 220), (72, 220, 386, 191), (72, 191, 369, 197), (72, 197, 373, 195), (72, 195, 377, 206), (73, 215, 388, 222), (73, 222, 387, 192), (73, 192, 368, 200), (73, 200, 445, 312), (73, 312, 370, 196), (73, 196, 381, 215), (74, 193, 391, 229), (74, 229, 393, 230), (74, 230, 394, 189), (74, 189, 366, 223), (74, 223, 389, 199), (74, 199, 371, 193), (75, 199, 389, 225), (75, 225, 390, 208), (75, 208, 378, 217), (75, 217, 383, 214), (75, 214, 380, 210), (75, 210, 371, 199), (76, 224, 391, 228), (76, 228, 382, 207), (76, 207, 376, 224), (77, 254, 410, 238), (77, 238, 399, 288), (77, 288, 431, 277), (77, 277, 430, 254), (78, 247, 403, 268), (78, 268, 421, 269), (78, 269, 422, 271), (78, 271, 420, 266), (78, 266, 405, 247), (79, 242, 397, 243), (79, 243, 403, 247), (79, 247, 405, 245), (79, 245, 399, 242), (80, 240, 396, 244), (80, 244, 404, 261), (80, 261, 414, 248), (80, 248, 406, 246), (80, 246, 401, 240), (81, 270, 406, 237), (81, 237, 402, 249), (81, 249, 429, 276), (81, 276, 428, 270), (82, 249, 402, 253), (82, 253, 410, 254), (82, 254, 430, 282), (82, 282, 429, 249), (83, 239, 398, 251), (83, 251, 408, 263), (83, 263, 417, 257), (83, 257, 410, 253), (83, 253, 402, 239), (84, 255, 409, 236), (84, 236, 401, 258), (84, 258, 427, 275), (84, 275, 426, 255), (85, 256, 412, 260), (85, 260, 413, 232), (85, 232, 396, 240), (85, 240, 401, 236), (85, 236, 409, 256), (86, 248, 414, 262), (86, 262, 415, 233), (86, 233, 398, 239), (86, 239, 402, 237), (86, 237, 406, 248), (87, 257, 417, 264), (87, 264, 416, 234), (87, 234, 397, 242), (87, 242, 399, 238), (87, 238, 410, 257), (88, 235, 420, 271), (88, 271, 422, 272), (88, 272, 423, 231), (88, 231, 395, 265), (88, 265, 418, 241), (88, 241, 400, 235), (89, 241, 418, 267), (89, 267, 419, 250), (89, 250, 407, 259), (89, 259, 412, 256), (89, 256, 409, 252), (89, 252, 400, 241), (90, 258, 401, 246), (90, 246, 406, 270), (90, 270, 428, 279), (90, 279, 427, 258), (91, 260, 412, 259), (91, 259, 407, 273), (91, 273, 413, 260), (92, 280, 426, 275), (92, 275, 427, 307), (92, 307, 435, 293), (92, 293, 434, 280), (93, 287, 431, 278), (93, 278, 432, 306), (93, 306, 440, 296), (93, 296, 439, 287), (94, 284, 425, 281), (94, 281, 426, 280), (94, 280, 434, 299), (94, 299, 433, 284), (95, 283, 424, 274), (95, 274, 425, 284), (95, 284, 433, 292), (95, 292, 411, 283), (96, 285, 430, 277), (96, 277, 431, 287), (96, 287, 439, 295), (96, 295, 438, 285), (97, 288, 399, 245), (97, 245, 405, 289), (97, 289, 432, 278), (97, 278, 431, 288), (98, 291, 420, 235), (98, 235, 400, 290), (98, 290, 425, 274), (98, 274, 424, 291), (99, 290, 400, 252), (99, 252, 409, 255), (99, 255, 426, 281), (99, 281, 425, 290), (100, 289, 405, 266), (100, 266, 420, 291), (100, 291, 424, 286), (100, 286, 432, 289), (101, 303, 441, 301), (101, 301, 436, 294), (101, 294, 437, 300), (101, 300, 438, 303), (102, 302, 434, 293), (102, 293, 435, 297), (102, 297, 436, 301), (102, 301, 441, 302), (103, 292, 433, 299), (103, 299, 434, 302), (103, 302, 441, 305), (103, 305, 411, 292), (104, 296, 440, 298), (104, 298, 441, 303), (104, 303, 438, 295), (104, 295, 439, 296), (105, 304, 411, 305), (105, 305, 441, 298), (105, 298, 440, 304), (106, 308, 429, 282), (106, 282, 430, 285), (106, 285, 438, 300), (106, 300, 437, 308), (107, 307, 427, 279), (107, 279, 428, 309), (107, 309, 436, 297), (107, 297, 435, 307), (108, 306, 432, 286), (108, 286, 424, 283), (108, 283, 411, 304), (108, 304, 440, 306), (109, 309, 428, 276), (109, 276, 429, 308), (109, 308, 437, 294), (109, 294, 436, 309), (110, 312, 445, 313), (110, 313, 444, 201), (110, 201, 374, 205), (110, 205, 376, 203), (110, 203, 370, 312), (446, 544, 740, 548), (446, 527, 735, 544), (446, 543, 731, 527), (446, 548, 739, 543), (447, 521, 732, 537), (447, 531, 724, 521), (447, 525, 729, 531), (447, 537, 734, 525), (448, 533, 726, 532), (448, 537, 732, 533), (448, 535, 734, 537), (448, 532, 728, 535), (449, 534, 725, 530), (449, 551, 733, 534), (449, 538, 743, 551), (449, 536, 735, 538), (449, 530, 730, 536), (450, 526, 738, 545), (450, 536, 730, 526), (450, 544, 735, 536), (450, 545, 740, 544), (451, 542, 729, 525), (451, 545, 738, 542), (451, 539, 740, 545), (451, 525, 734, 539), (452, 540, 724, 531), (452, 549, 736, 540), (452, 546, 741, 549), (452, 542, 738, 546), (452, 531, 729, 542), (453, 541, 727, 529), (453, 553, 737, 541), (453, 547, 746, 553), (453, 543, 739, 547), (453, 529, 731, 543), (454, 539, 734, 535), (454, 548, 740, 539), (454, 528, 739, 548), (454, 535, 728, 528), (455, 550, 741, 546), (455, 522, 742, 550), (455, 530, 725, 522), (455, 526, 730, 530), (455, 546, 738, 526), (456, 552, 743, 538), (456, 523, 744, 552), (456, 529, 727, 523), (456, 527, 731, 529), (456, 538, 735, 527), (457, 554, 746, 547), (457, 524, 745, 554), (457, 532, 726, 524), (457, 528, 728, 532), (457, 547, 739, 528), (458, 555, 773, 594), (458, 597, 775, 555), (458, 594, 774, 597), (459, 579, 763, 583), (459, 562, 758, 579), (459, 578, 754, 562), (459, 583, 762, 578), (460, 593, 755, 572), (460, 594, 773, 593), (460, 596, 774, 594), (460, 591, 772, 596), (460, 572, 757, 591), (461, 568, 749, 567), (461, 572, 755, 568), (461, 570, 757, 572), (461, 567, 751, 570), (462, 569, 748, 565), (462, 586, 756, 569), (462, 573, 766, 586), (462, 571, 758, 573), (462, 565, 753, 571), (463, 561, 761, 580), (463, 571, 753, 561), (463, 579, 758, 571), (463, 580, 763, 579), (464, 577, 752, 560), (464, 580, 761, 577), (464, 595, 763, 580), (464, 560, 772, 595), (465, 576, 750, 564), (465, 588, 760, 576), (465, 582, 769, 588), (465, 578, 762, 582), (465, 564, 754, 578), (466, 574, 757, 570), (466, 583, 763, 574), (466, 563, 762, 583), (466, 570, 751, 563), (467, 720, 764, 581), (467, 721, 852, 720), (467, 557, 853, 721), (467, 565, 748, 557), (467, 561, 753, 565), (467, 581, 761, 561), (468, 587, 766, 573), (468, 558, 767, 587), (468, 564, 750, 558), (468, 562, 754, 564), (468, 573, 758, 562), (469, 589, 769, 582), (469, 559, 768, 589), (469, 567, 749, 559), (469, 563, 751, 567), (469, 582, 762, 563), (470, 596, 772, 560), (470, 597, 774, 596), (470, 556, 775, 597), (470, 590, 747, 556), (470, 566, 770, 590), (470, 560, 752, 566), (471, 592, 770, 566), (471, 575, 771, 592), (471, 584, 759, 575), (471, 581, 764, 584), (471, 577, 761, 581), (471, 566, 752, 577), (472, 595, 772, 591), (472, 574, 763, 595), (472, 591, 757, 574), (473, 584, 764, 720), (473, 598, 759, 584), (473, 585, 765, 598), (473, 720, 852, 585), (474, 622, 792, 626), (474, 605, 787, 622), (474, 621, 783, 605), (474, 626, 791, 621), (475, 636, 784, 615), (475, 637, 802, 636), (475, 639, 803, 637), (475, 634, 801, 639), (475, 615, 786, 634), (476, 612, 777, 608), (476, 629, 785, 612), (476, 616, 795, 629), (476, 614, 787, 616), (476, 608, 782, 614), (477, 604, 790, 623), (477, 614, 782, 604), (477, 622, 787, 614), (477, 623, 792, 622), (478, 620, 781, 603), (478, 623, 790, 620), (478, 638, 792, 623), (478, 603, 801, 638), (479, 619, 779, 607), (479, 631, 789, 619), (479, 625, 798, 631), (479, 621, 791, 625), (479, 607, 783, 621), (480, 617, 786, 613), (480, 626, 792, 617), (480, 606, 791, 626), (480, 613, 780, 606), (481, 628, 793, 624), (481, 600, 794, 628), (481, 608, 777, 600), (481, 604, 782, 608), (481, 624, 790, 604), (482, 630, 795, 616), (482, 601, 796, 630), (482, 607, 779, 601), (482, 605, 783, 607), (482, 616, 787, 605), (483, 632, 798, 625), (483, 602, 797, 632), (483, 610, 778, 602), (483, 722, 855, 610), (483, 606, 780, 722), (483, 625, 791, 606), (484, 639, 801, 603), (484, 640, 803, 639), (484, 599, 804, 640), (484, 633, 776, 599), (484, 609, 799, 633), (484, 603, 781, 609), (485, 635, 799, 609), (485, 618, 800, 635), (485, 627, 788, 618), (485, 624, 793, 627), (485, 620, 790, 624), (485, 609, 781, 620), (486, 638, 801, 634), (486, 617, 792, 638), (486, 634, 786, 617), (487, 648, 820, 664), (487, 698, 809, 648), (487, 687, 841, 698), (487, 664, 840, 687), (488, 678, 813, 657), (488, 679, 831, 678), (488, 681, 832, 679), (488, 676, 830, 681), (488, 657, 815, 676), (489, 653, 807, 652), (489, 657, 813, 653), (489, 655, 815, 657), (489, 652, 809, 655), (490, 654, 806, 650), (490, 671, 814, 654), (490, 658, 824, 671), (490, 656, 816, 658), (490, 650, 811, 656), (491, 647, 816, 680), (491, 659, 812, 647), (491, 686, 839, 659), (491, 680, 838, 686), (492, 663, 812, 659), (492, 664, 820, 663), (492, 692, 840, 664), (492, 659, 839, 692), (493, 661, 808, 649), (493, 673, 818, 661), (493, 667, 827, 673), (493, 663, 820, 667), (493, 649, 812, 663), (494, 646, 819, 665), (494, 668, 811, 646), (494, 685, 837, 668), (494, 665, 836, 685), (495, 670, 822, 666), (495, 642, 823, 670), (495, 650, 806, 642), (495, 646, 811, 650), (495, 666, 819, 646), (496, 672, 824, 658), (496, 643, 825, 672), (496, 649, 808, 643), (496, 647, 812, 649), (496, 658, 816, 647), (497, 674, 827, 667), (497, 644, 826, 674), (497, 652, 807, 644), (497, 648, 809, 652), (497, 667, 820, 648), (498, 681, 830, 645), (498, 682, 832, 681), (498, 641, 833, 682), (498, 675, 805, 641), (498, 651, 828, 675), (498, 645, 810, 651), (499, 677, 828, 651), (499, 660, 829, 677), (499, 669, 817, 660), (499, 666, 822, 669), (499, 662, 819, 666), (499, 651, 810, 662), (500, 656, 811, 668), (500, 680, 816, 656), (500, 689, 838, 680), (500, 668, 837, 689), (501, 669, 822, 670), (501, 683, 817, 669), (501, 670, 823, 683), (502, 685, 836, 690), (502, 717, 837, 685), (502, 703, 845, 717), (502, 690, 844, 703), (503, 688, 841, 697), (503, 716, 842, 688), (503, 706, 850, 716), (503, 697, 849, 706), (504, 691, 835, 694), (504, 690, 836, 691), (504, 709, 844, 690), (504, 694, 843, 709), (505, 684, 834, 693), (505, 694, 835, 684), (505, 702, 843, 694), (505, 693, 821, 702), (506, 687, 840, 695), (506, 697, 841, 687), (506, 705, 849, 697), (506, 695, 848, 705), (507, 655, 809, 698), (507, 699, 815, 655), (507, 688, 842, 699), (507, 698, 841, 688), (508, 645, 830, 701), (508, 700, 810, 645), (508, 684, 835, 700), (508, 701, 834, 684), (509, 662, 810, 700), (509, 665, 819, 662), (509, 691, 836, 665), (509, 700, 835, 691), (510, 676, 815, 699), (510, 701, 830, 676), (510, 696, 834, 701), (510, 699, 842, 696), (511, 711, 851, 713), (511, 704, 846, 711), (511, 710, 847, 704), (511, 713, 848, 710), (512, 703, 844, 712), (512, 707, 845, 703), (512, 711, 846, 707), (512, 712, 851, 711), (513, 709, 843, 702), (513, 712, 844, 709), (513, 715, 851, 712), (513, 702, 821, 715), (514, 708, 850, 706), (514, 713, 851, 708), (514, 705, 848, 713), (514, 706, 849, 705), (515, 715, 821, 714), (515, 708, 851, 715), (515, 714, 850, 708), (516, 692, 839, 718), (516, 695, 840, 692), (516, 710, 848, 695), (516, 718, 847, 710), (517, 689, 837, 717), (517, 719, 838, 689), (517, 707, 846, 719), (517, 717, 845, 707), (518, 696, 842, 716), (518, 693, 834, 696), (518, 714, 821, 693), (518, 716, 850, 714), (519, 686, 838, 719), (519, 718, 839, 686), (519, 704, 847, 718), (519, 719, 846, 704), (520, 723, 855, 722), (520, 611, 854, 723), (520, 615, 784, 611), (520, 613, 786, 615), (520, 722, 780, 613), (111, 322, 732, 521), (314, 111, 521, 724), (112, 332, 742, 522), (315, 112, 522, 725), (113, 334, 744, 523), (317, 113, 523, 727), (114, 335, 745, 524), (316, 114, 524, 726), (123, 316, 726, 533), (322, 123, 533, 732), (124, 315, 725, 534), (323, 124, 534, 733), (130, 314, 724, 540), (326, 130, 540, 736), (131, 317, 727, 541), (327, 131, 541, 737), (139, 326, 736, 549), (331, 139, 549, 741), (140, 331, 741, 550), (332, 140, 550, 742), (141, 323, 733, 551), (333, 141, 551, 743), (142, 333, 743, 552), (334, 142, 552, 744), (143, 327, 737, 553), (336, 143, 553, 746), (144, 336, 746, 554), (335, 144, 554, 745), (145, 363, 773, 555), (365, 145, 555, 775), (146, 365, 775, 556), (337, 146, 556, 747), (147, 443, 853, 557), (338, 147, 557, 748), (148, 357, 767, 558), (340, 148, 558, 750), (149, 358, 768, 559), (339, 149, 559, 749), (158, 339, 749, 568), (345, 158, 568, 755), (159, 338, 748, 569), (346, 159, 569, 756), (165, 361, 771, 575), (349, 165, 575, 759), (166, 340, 750, 576), (350, 166, 576, 760), (442, 175, 585, 852), (175, 355, 765, 585), (176, 346, 756, 586), (356, 176, 586, 766), (177, 356, 766, 587), (357, 177, 587, 767), (178, 350, 760, 588), (359, 178, 588, 769), (179, 359, 769, 589), (358, 179, 589, 768), (180, 337, 747, 590), (360, 180, 590, 770), (361, 182, 592, 771), (182, 360, 770, 592), (183, 345, 755, 593), (363, 183, 593, 773), (188, 349, 759, 598), (355, 188, 598, 765), (189, 394, 804, 599), (366, 189, 599, 776), (190, 384, 794, 600), (367, 190, 600, 777), (191, 386, 796, 601), (369, 191, 601, 779), (192, 387, 797, 602), (368, 192, 602, 778), (445, 200, 610, 855), (200, 368, 778, 610), (201, 444, 854, 611), (374, 201, 611, 784), (202, 367, 777, 612), (375, 202, 612, 785), (208, 390, 800, 618), (378, 208, 618, 788), (209, 369, 779, 619), (379, 209, 619, 789), (217, 378, 788, 627), (383, 217, 627, 793), (218, 383, 793, 628), (384, 218, 628, 794), (219, 375, 785, 629), (385, 219, 629, 795), (220, 385, 795, 630), (386, 220, 630, 796), (221, 379, 789, 631), (388, 221, 631, 798), (222, 388, 798, 632), (387, 222, 632, 797), (223, 366, 776, 633), (389, 223, 633, 799), (390, 225, 635, 800), (225, 389, 799, 635), (226, 374, 784, 636), (392, 226, 636, 802), (393, 227, 637, 803), (227, 392, 802, 637), (230, 393, 803, 640), (394, 230, 640, 804), (231, 423, 833, 641), (395, 231, 641, 805), (232, 413, 823, 642), (396, 232, 642, 806), (233, 415, 825, 643), (398, 233, 643, 808), (234, 416, 826, 644), (397, 234, 644, 807), (243, 397, 807, 653), (403, 243, 653, 813), (244, 396, 806, 654), (404, 244, 654, 814), (250, 419, 829, 660), (407, 250, 660, 817), (251, 398, 808, 661), (408, 251, 661, 818), (261, 404, 814, 671), (414, 261, 671, 824), (262, 414, 824, 672), (415, 262, 672, 825), (263, 408, 818, 673), (417, 263, 673, 827), (264, 417, 827, 674), (416, 264, 674, 826), (265, 395, 805, 675), (418, 265, 675, 828), (419, 267, 677, 829), (267, 418, 828, 677), (268, 403, 813, 678), (421, 268, 678, 831), (422, 269, 679, 832), (269, 421, 831, 679), (272, 422, 832, 682), (423, 272, 682, 833), (273, 407, 817, 683), (413, 273, 683, 823), (311, 442, 852, 721), (443, 311, 721, 853), (313, 445, 855, 723), (444, 313, 723, 854)])
me_cylinder_079.polygons.foreach_set('material_index', [0, 0, 0, 0, 0, 0, 0, 0, 0, 0, 0, 0, 0, 0, 0, 0, 0, 0, 0, 0, 0, 0, 0, 0, 0, 0, 0, 0, 0, 0, 0, 0, 1, 1, 1, 1, 2, 2, 1, 1, 2, 2, 1, 1, 2, 2, 1, 1, 1, 1, 1, 1, 1, 1, 1, 1, 1, 2, 2, 1, 1, 1, 2, 2, 1, 1, 1, 1, 1, 1, 1, 1, 2, 2, 1, 1, 1, 2, 2, 1, 1, 1, 2, 2, 1, 1, 2, 2, 2, 1, 1, 1, 1, 2, 2, 2, 1, 1, 2, 2, 1, 1, 2, 2, 1, 1, 1, 1, 1, 1, 1, 1, 1, 1, 1, 2, 2, 1, 1, 1, 1, 1, 1, 1, 1, 1, 2, 2, 1, 1, 1, 2, 2, 1, 1, 1, 2, 2, 1, 1, 1, 2, 2, 2, 1, 1, 1, 2, 2, 1, 1, 1, 1, 1, 1, 1, 2, 2, 1, 1, 1, 1, 1, 2, 2, 1, 1, 1, 2, 2, 1, 1, 1, 1, 1, 1, 1, 1, 1, 1, 1, 2, 2, 1, 1, 1, 1, 1, 1, 1, 1, 2, 2, 1, 1, 1, 2, 2, 1, 1, 1, 2, 2, 1, 1, 1, 1, 1, 1, 2, 2, 1, 2, 2, 2, 1, 1, 1, 1, 1, 1, 2, 2, 2, 2, 2, 2, 2, 2, 2, 2, 2, 2, 2, 2, 2, 2, 2, 2, 2, 2, 2, 2, 2, 2, 2, 2, 2, 2, 2, 2, 2, 2, 2, 2, 2, 2, 2, 2, 2, 2, 2, 2, 2, 2, 2, 2, 2, 2, 2, 2, 2, 2, 2, 2, 2, 2, 2, 2, 2, 2, 2, 2, 2, 2, 2, 2, 2, 2, 2, 2, 2, 2, 2, 2, 2, 2, 2, 2, 2, 2, 2, 2, 2, 2, 2, 2, 2, 2, 2, 2, 2, 2, 2, 2, 2, 2, 2, 2, 2, 2, 2, 2, 2, 2, 2, 2, 2, 2, 2, 2, 2, 2, 2, 2, 2, 2, 2, 2, 2, 2, 2, 2, 2, 2, 2, 2, 2, 2, 2, 2, 2, 2, 2, 2, 2, 2, 2, 2, 2, 2, 1, 2, 2, 1, 1, 1, 1, 1, 1, 1, 1, 1, 1, 1, 1, 1, 1, 1, 1, 1, 1, 1, 1, 1, 1, 1, 1, 1, 1, 1, 1, 1, 1, 1, 1, 1, 1, 1, 1, 1, 1, 1, 1, 1, 1, 1, 1, 1, 1, 1, 1, 1, 1, 1, 1, 1, 1, 1, 1, 1, 1, 1, 1, 1, 1, 1, 1, 1, 1, 1, 1, 1, 1, 1, 1, 1, 1, 1, 1, 1, 1, 1, 1, 1, 1, 1, 1, 1, 1, 1, 1, 1, 1, 1, 1, 1, 1, 1, 1, 1, 1, 1, 1, 1, 1, 1, 1, 1, 1, 1, 1, 1, 1, 1, 1, 1, 1, 1, 1, 1, 1, 1, 1, 1, 1, 1, 1, 1, 1, 1, 1, 1, 1, 1, 1, 1, 1, 1, 1, 1, 1, 1, 1, 1, 1, 1, 1, 1, 1, 1, 1, 1, 1, 1, 1, 1, 1, 1, 1, 1, 1, 1, 1, 1, 1, 1, 1, 1, 1, 1, 1, 1, 1, 1, 1, 1, 1, 1, 1, 1, 1, 1, 1, 1, 1, 1, 1, 1, 1, 1, 1, 1, 1, 1, 1, 1, 1, 1, 1, 1, 1, 1, 1, 1, 1, 1, 1, 1, 1, 1, 1, 1, 1, 1, 1, 1, 1, 1, 1, 1, 1, 1, 1, 1, 1, 1, 1, 1, 1, 1, 1, 1, 1, 1, 1, 1, 1, 1, 1, 1, 1, 1, 1, 1, 1, 1, 1, 1, 1, 1, 1, 1, 1, 1, 1, 1, 1, 1, 1, 1, 1, 1, 1, 1, 1, 1, 1, 1, 1, 1, 1, 1, 1, 1, 1, 1, 1, 1, 1, 1, 1, 1, 1, 1, 1, 1, 1, 1, 1, 1, 1, 1, 1, 1, 1, 1, 1, 1, 1, 1, 1, 1, 1, 1, 1, 1, 1, 1, 1, 1, 1, 1, 1, 1, 1, 1, 1, 1, 1, 1, 1, 1, 1, 1, 1, 1, 1, 1, 1, 1, 1, 1, 1, 1, 1, 1, 1, 1, 1, 1, 1, 1, 1, 1, 1, 1, 1, 1, 1, 1, 1, 1, 1, 1, 1, 1, 1, 1, 1, 1, 1, 1, 1, 1, 1, 1, 1, 1, 1, 1, 1, 1, 1, 1, 1, 1, 1, 1, 1, 1, 1, 1, 1, 1, 1, 1, 1, 1, 1, 1, 1, 1, 1, 1, 1, 1, 1, 1, 1, 1, 1, 1, 1, 1, 1, 1, 1, 1, 1, 1, 1, 1, 1, 1, 1, 1, 1, 1, 1, 1, 1, 1, 1, 1, 1, 1, 1, 1, 1, 1, 1, 1, 1, 1, 1, 1, 1, 1, 1, 1, 1, 1, 1, 1, 1, 1, 1, 1, 1, 1, 1, 1, 1, 1, 1, 1, 1, 1, 1, 1, 1, 1, 1, 1, 1, 1, 1, 1, 1, 1, 1, 1, 1, 1, 1, 1, 1, 1, 1, 1, 1, 1, 1])
me_cylinder_079.materials.append(mat_wood)
me_cylinder_079.materials.append(mat_green)
me_cylinder_079.materials.append(mat_snow)
me_cylinder_079.use_remesh_preserve_volume = False
me_cylinder_079.use_remesh_preserve_attributes = False
me_cylinder_079.use_mirror_vertex_groups = False
me_cylinder_079.update()

# ---- objects
ob_pinetree_snow_2 = bpy.data.objects.new('PineTree_Snow_2', me_cylinder_079)

# ---- transforms, parenting, visibility, modifiers, constraints
ob_pinetree_snow_2.location = (0.0, 0.0, 0.0)
ob_pinetree_snow_2.lineart.crease_threshold = 0.0

# ---- collection membership
col_collection_1.objects.link(ob_pinetree_snow_2)

# ---- scene / render settings (as saved in the file)
scene.frame_start = 1; scene.frame_end = 250; scene.frame_set(0)
scene.render.engine = 'CYCLES'
scene.render.resolution_x = 1000
scene.render.resolution_y = 1000
scene.render.dither_intensity = 0.0
scene.cycles.samples = 200
scene.cycles.sampling_pattern = 'TABULATED_SOBOL'
scene.cycles.light_sampling_threshold = 0.0
scene.cycles.use_adaptive_sampling = False
scene.cycles.use_light_tree = False
scene.cycles.caustics_reflective = False
scene.cycles.caustics_refractive = False
scene.cycles.blur_glossy = 0.0
scene.cycles.max_bounces = 2
scene.cycles.pixel_filter_type = 'GAUSSIAN'
scene.cycles.sample_clamp_indirect = 0.0
scene.view_settings.view_transform = 'Standard'
bpy.context.view_layer.update()

# ---- added for rendering (the .blend has no active camera): camera
cam_auto = bpy.data.cameras.new('AutoCamera')
cam_auto.lens = 50.0
cam_auto.sensor_width = 36.0
cam_auto.clip_end = 1000.0
ob_auto_camera = bpy.data.objects.new('AutoCamera', cam_auto)
scene.collection.objects.link(ob_auto_camera)
ob_auto_camera.location = (4.0332, -4.89878, 5.05691)
ob_auto_camera.rotation_euler = (1.09748, -7.21219e-08, 0.694738)
scene.camera = ob_auto_camera
bpy.context.view_layer.update()
